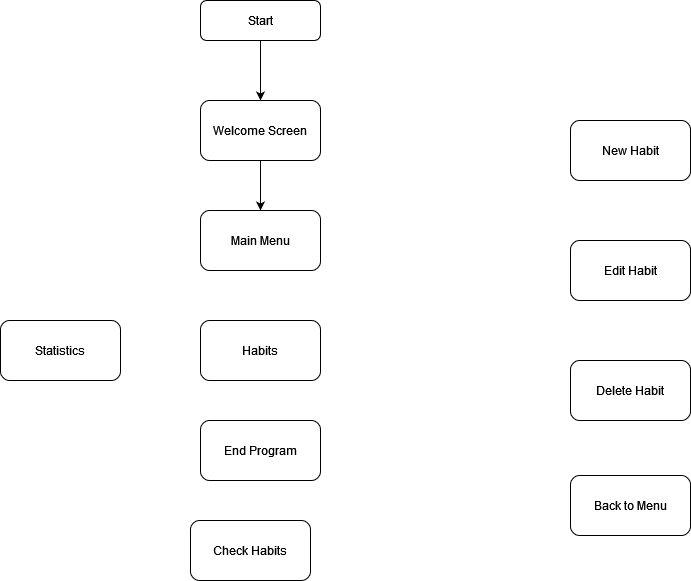

The diagram above was exported from draw.io. Its source (the exported page's mxGraphModel, read from the mxfile embedded in the PNG):
<mxGraphModel dx="1707" dy="434" grid="1" gridSize="10" guides="1" tooltips="1" connect="1" arrows="1" fold="1" page="1" pageScale="1" pageWidth="827" pageHeight="1169" math="0" shadow="0">
  <root>
    <mxCell id="WIyWlLk6GJQsqaUBKTNV-0" />
    <mxCell id="WIyWlLk6GJQsqaUBKTNV-1" parent="WIyWlLk6GJQsqaUBKTNV-0" />
    <mxCell id="WfGMZug0UHQA9_kzyQAO-2" style="edgeStyle=none;rounded=0;orthogonalLoop=1;jettySize=auto;html=1;exitX=0.5;exitY=1;exitDx=0;exitDy=0;entryX=0.5;entryY=0;entryDx=0;entryDy=0;" edge="1" parent="WIyWlLk6GJQsqaUBKTNV-1" source="WIyWlLk6GJQsqaUBKTNV-3" target="WfGMZug0UHQA9_kzyQAO-0">
      <mxGeometry relative="1" as="geometry" />
    </mxCell>
    <mxCell id="WIyWlLk6GJQsqaUBKTNV-3" value="Start" style="rounded=1;whiteSpace=wrap;html=1;fontSize=12;glass=0;strokeWidth=1;shadow=0;" parent="WIyWlLk6GJQsqaUBKTNV-1" vertex="1">
      <mxGeometry x="160" y="80" width="120" height="40" as="geometry" />
    </mxCell>
    <mxCell id="WfGMZug0UHQA9_kzyQAO-4" style="edgeStyle=none;rounded=0;orthogonalLoop=1;jettySize=auto;html=1;exitX=0.5;exitY=1;exitDx=0;exitDy=0;entryX=0.5;entryY=0;entryDx=0;entryDy=0;" edge="1" parent="WIyWlLk6GJQsqaUBKTNV-1" source="WfGMZug0UHQA9_kzyQAO-0" target="WfGMZug0UHQA9_kzyQAO-3">
      <mxGeometry relative="1" as="geometry" />
    </mxCell>
    <mxCell id="WfGMZug0UHQA9_kzyQAO-0" value="Welcome Screen" style="rounded=1;whiteSpace=wrap;html=1;" vertex="1" parent="WIyWlLk6GJQsqaUBKTNV-1">
      <mxGeometry x="160" y="180" width="120" height="60" as="geometry" />
    </mxCell>
    <mxCell id="WfGMZug0UHQA9_kzyQAO-3" value="Main Menu" style="rounded=1;whiteSpace=wrap;html=1;" vertex="1" parent="WIyWlLk6GJQsqaUBKTNV-1">
      <mxGeometry x="160" y="290" width="120" height="60" as="geometry" />
    </mxCell>
    <mxCell id="WfGMZug0UHQA9_kzyQAO-5" value="End Program" style="rounded=1;whiteSpace=wrap;html=1;" vertex="1" parent="WIyWlLk6GJQsqaUBKTNV-1">
      <mxGeometry x="160" y="500" width="120" height="60" as="geometry" />
    </mxCell>
    <mxCell id="WfGMZug0UHQA9_kzyQAO-6" value="Habits" style="rounded=1;whiteSpace=wrap;html=1;" vertex="1" parent="WIyWlLk6GJQsqaUBKTNV-1">
      <mxGeometry x="160" y="400" width="120" height="60" as="geometry" />
    </mxCell>
    <mxCell id="WfGMZug0UHQA9_kzyQAO-7" value="Check Habits" style="rounded=1;whiteSpace=wrap;html=1;" vertex="1" parent="WIyWlLk6GJQsqaUBKTNV-1">
      <mxGeometry x="150" y="600" width="120" height="60" as="geometry" />
    </mxCell>
    <mxCell id="WfGMZug0UHQA9_kzyQAO-8" value="Statistics" style="rounded=1;whiteSpace=wrap;html=1;" vertex="1" parent="WIyWlLk6GJQsqaUBKTNV-1">
      <mxGeometry x="-40" y="400" width="120" height="60" as="geometry" />
    </mxCell>
    <mxCell id="WfGMZug0UHQA9_kzyQAO-9" value="Delete Habit" style="rounded=1;whiteSpace=wrap;html=1;" vertex="1" parent="WIyWlLk6GJQsqaUBKTNV-1">
      <mxGeometry x="530" y="440" width="120" height="60" as="geometry" />
    </mxCell>
    <mxCell id="WfGMZug0UHQA9_kzyQAO-10" value="Edit Habit" style="rounded=1;whiteSpace=wrap;html=1;" vertex="1" parent="WIyWlLk6GJQsqaUBKTNV-1">
      <mxGeometry x="530" y="320" width="120" height="60" as="geometry" />
    </mxCell>
    <mxCell id="WfGMZug0UHQA9_kzyQAO-11" value="New Habit" style="rounded=1;whiteSpace=wrap;html=1;" vertex="1" parent="WIyWlLk6GJQsqaUBKTNV-1">
      <mxGeometry x="530" y="200" width="120" height="60" as="geometry" />
    </mxCell>
    <mxCell id="WfGMZug0UHQA9_kzyQAO-12" value="Back to Menu" style="rounded=1;whiteSpace=wrap;html=1;" vertex="1" parent="WIyWlLk6GJQsqaUBKTNV-1">
      <mxGeometry x="530" y="555" width="120" height="60" as="geometry" />
    </mxCell>
  </root>
</mxGraphModel>